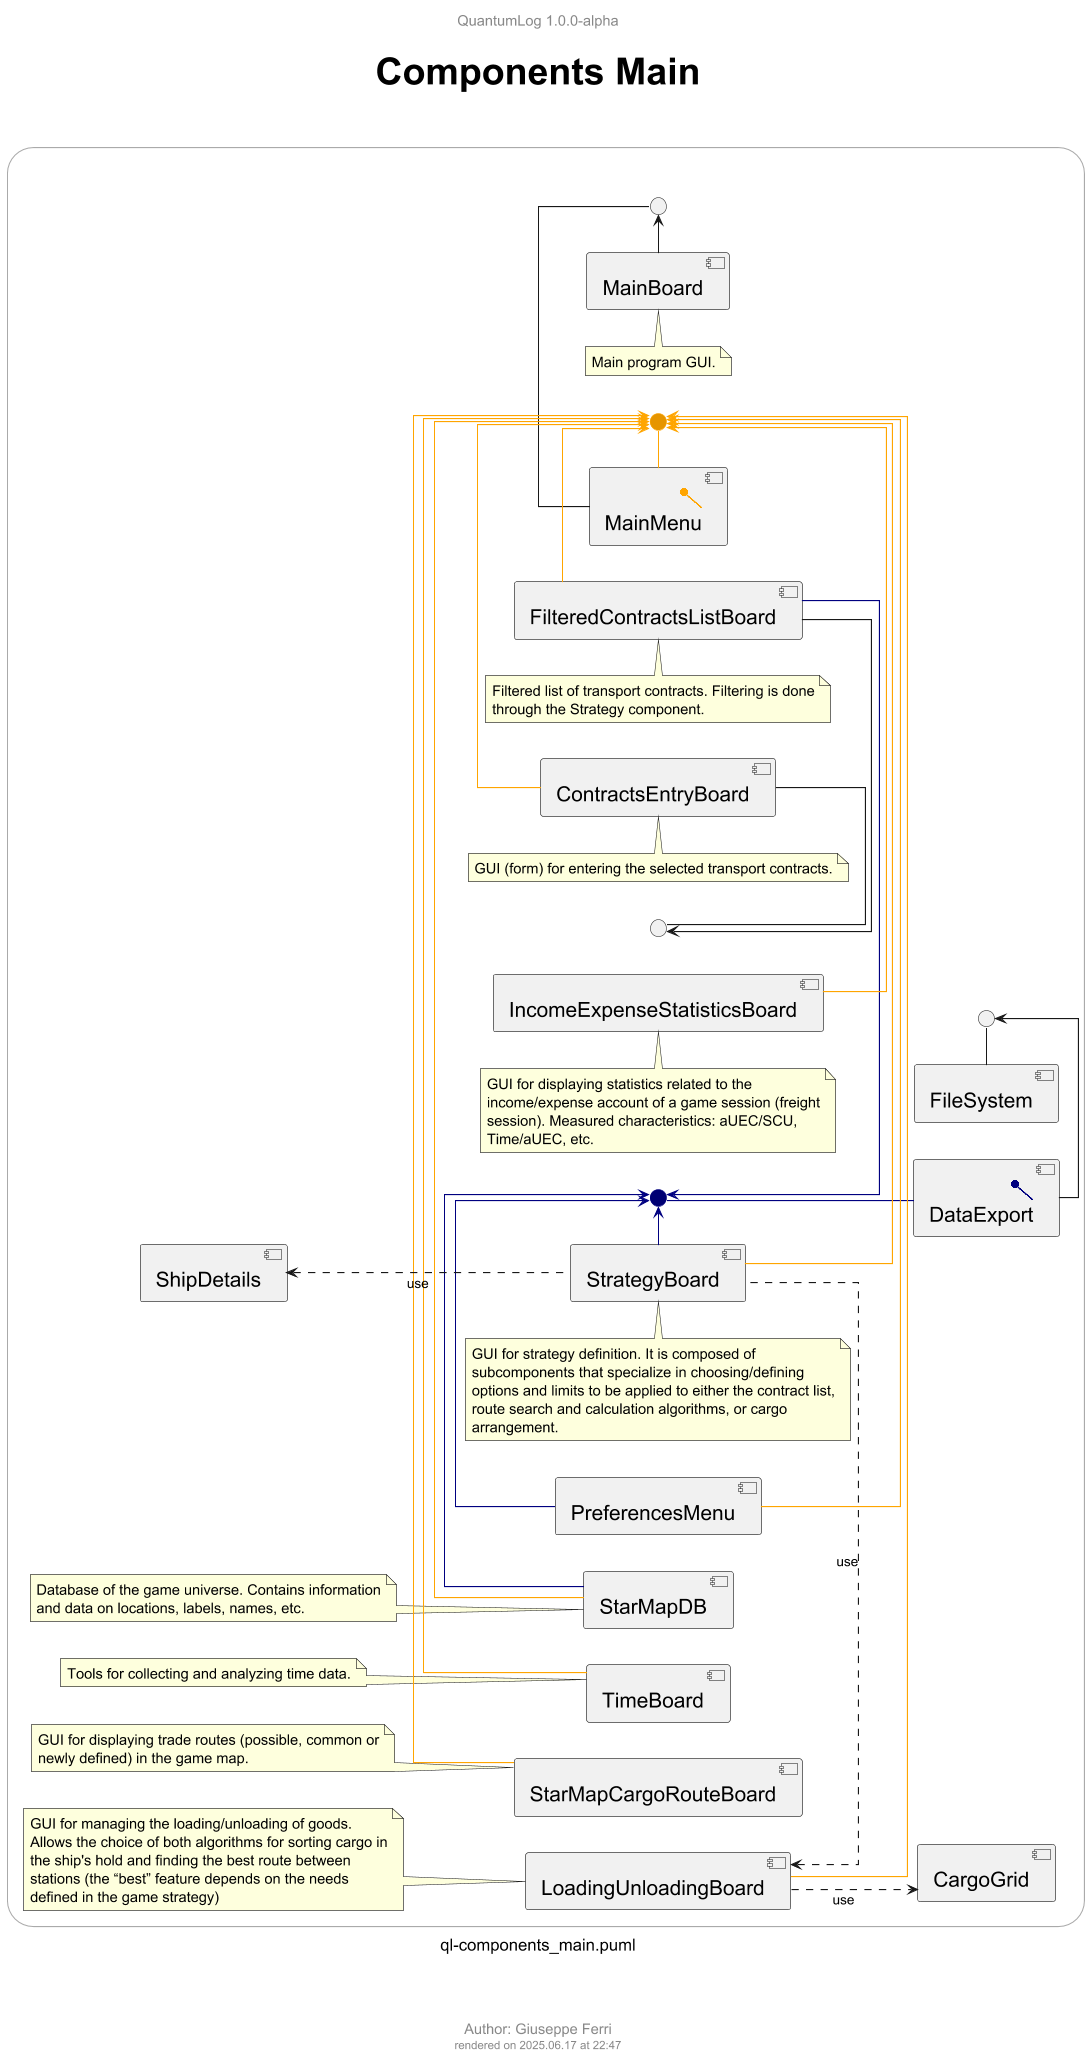

The diagram above was rendered by PlantUML. Its source (embedded in the PNG):
@startuml ql-components_main
!$title = "Components Main"
!$author = "Giuseppe Ferri"

!include templates/ql-template-main.iuml
!include templates/styles/ql-style-lib.iuml
!include templates/sprites/ql-sprites-lib.iuml

skinparam linetype ortho
left to right direction

$qlSetLineBkgrColor(tomenu, Orange)
$qlSetLineBkgrColor(toexport, Navy)

rectangle r <<frame>> {

  '''_______________________________________________
  together {
    component [MainBoard]
      !$note = "Main program GUI."
      $qlNoteRel(nMainBoard, [MainBoard], ".", $note)

    $qlInterfaceIconComponent(MainMenu, Orange) as MainMenu
      interface IMainMenu1
        MainMenu - IMainMenu1
      interface IMainMenu2 <<tomenu>>
        MainMenu - IMainMenu2 <<tomenu>>
  }

  '''_______________________________________________
  component [PreferencesMenu]

  '''_______________________________________________
  component [StarMapDB]
    !$note = "Database of the game universe. Contains information and data on locations, labels, names, etc."
    $qlNoteRel(nStarMapDB, [StarMapDB], "..", $note)

  '''_______________________________________________
  component [TimeBoard]
    !$note = "Tools for collecting and analyzing time data."
    $qlNoteRel(nTimeBoard, [TimeBoard], "..", $note)

  '''_______________________________________________
  component [StarMapCargoRouteBoard]
    !$note = "GUI for displaying trade routes (possible, common or newly defined) in the game map."
    $qlNoteRel(nStarMapCargoRouteBoard, [StarMapCargoRouteBoard], "..", $note)

  '''_______________________________________________
  together {
    component [FilteredContractsListBoard]
    !$note = "Filtered list of transport contracts. Filtering is done through the Strategy component."
    $qlNoteRel(nFilteredContractsListBoard, [FilteredContractsListBoard], ".", $note)

    component [ContractsEntryBoard]
    !$note = "GUI (form) for entering the selected transport contracts."
    $qlNoteRel(nContractsEntryBoard, [ContractsEntryBoard], ".", $note)
      interface IContractsEntryBoard
        ContractsEntryBoard -l- IContractsEntryBoard
  }

  component [IncomeExpenseStatisticsBoard]
    !$note = "GUI for displaying statistics related to the income/expense account of a game session (freight session). Measured characteristics: aUEC/SCU, Time/aUEC, etc."
    $qlNoteRel(nIncomeExpenseStatisticsBoard, [IncomeExpenseStatisticsBoard], ".", $note)

  component [LoadingUnloadingBoard]
    !$note = "GUI for managing the loading/unloading of goods. Allows the choice of both algorithms for sorting cargo in the ship's hold and finding the best route between stations (the “best” feature depends on the needs defined in the game strategy)"
    $qlNoteRel(nLoadingUnloadingBoard, [LoadingUnloadingBoard], "..", $note)

  '''_______________________________________________
  component [StrategyBoard]
    !$note = "GUI for strategy definition. It is composed of subcomponents that specialize in choosing/defining options and limits to be applied to either the contract list, route search and calculation algorithms, or cargo arrangement."
    $qlNoteRel(nStrategyBoard, [StrategyBoard], ".", $note)
  
  '''_______________________________________________
  together {
    component [CargoGrid]

    component [ShipDetails]
  }

  '''_______________________________________________
  together {
    component [FileSystem]
      interface IIO
        FileSystem -l- IIO

    $qlInterfaceIconComponent(DataExport, Navy) as DataExport
      interface IDataExport <<toexport>>
        DataExport -u- IDataExport <<toexport>>
  }

}

' relationships
MainBoard                    ->       IMainMenu1
DataExport                   ->       IIO
FilteredContractsListBoard   ->       IContractsEntryBoard
PreferencesMenu              ->       IDataExport           <<toexport>>
StarMapDB                    ->       IDataExport           <<toexport>>
FilteredContractsListBoard   ->       IDataExport           <<toexport>>
StrategyBoard                ->       IDataExport           <<toexport>>
PreferencesMenu              ->       IMainMenu2            <<tomenu>>
StarMapDB                    ->       IMainMenu2            <<tomenu>>
TimeBoard                    ->       IMainMenu2            <<tomenu>>
StarMapCargoRouteBoard       ->       IMainMenu2            <<tomenu>>
FilteredContractsListBoard   ->       IMainMenu2            <<tomenu>>
ContractsEntryBoard          ->       IMainMenu2            <<tomenu>>
StrategyBoard                ->       IMainMenu2            <<tomenu>>
IncomeExpenseStatisticsBoard ->       IMainMenu2            <<tomenu>>
LoadingUnloadingBoard        ->       IMainMenu2            <<tomenu>>
LoadingUnloadingBoard        ..>      CargoGrid                          : use
StrategyBoard                .l..>    LoadingUnloadingBoard              : use
StrategyBoard                .u.>     ShipDetails                        : use

@enduml